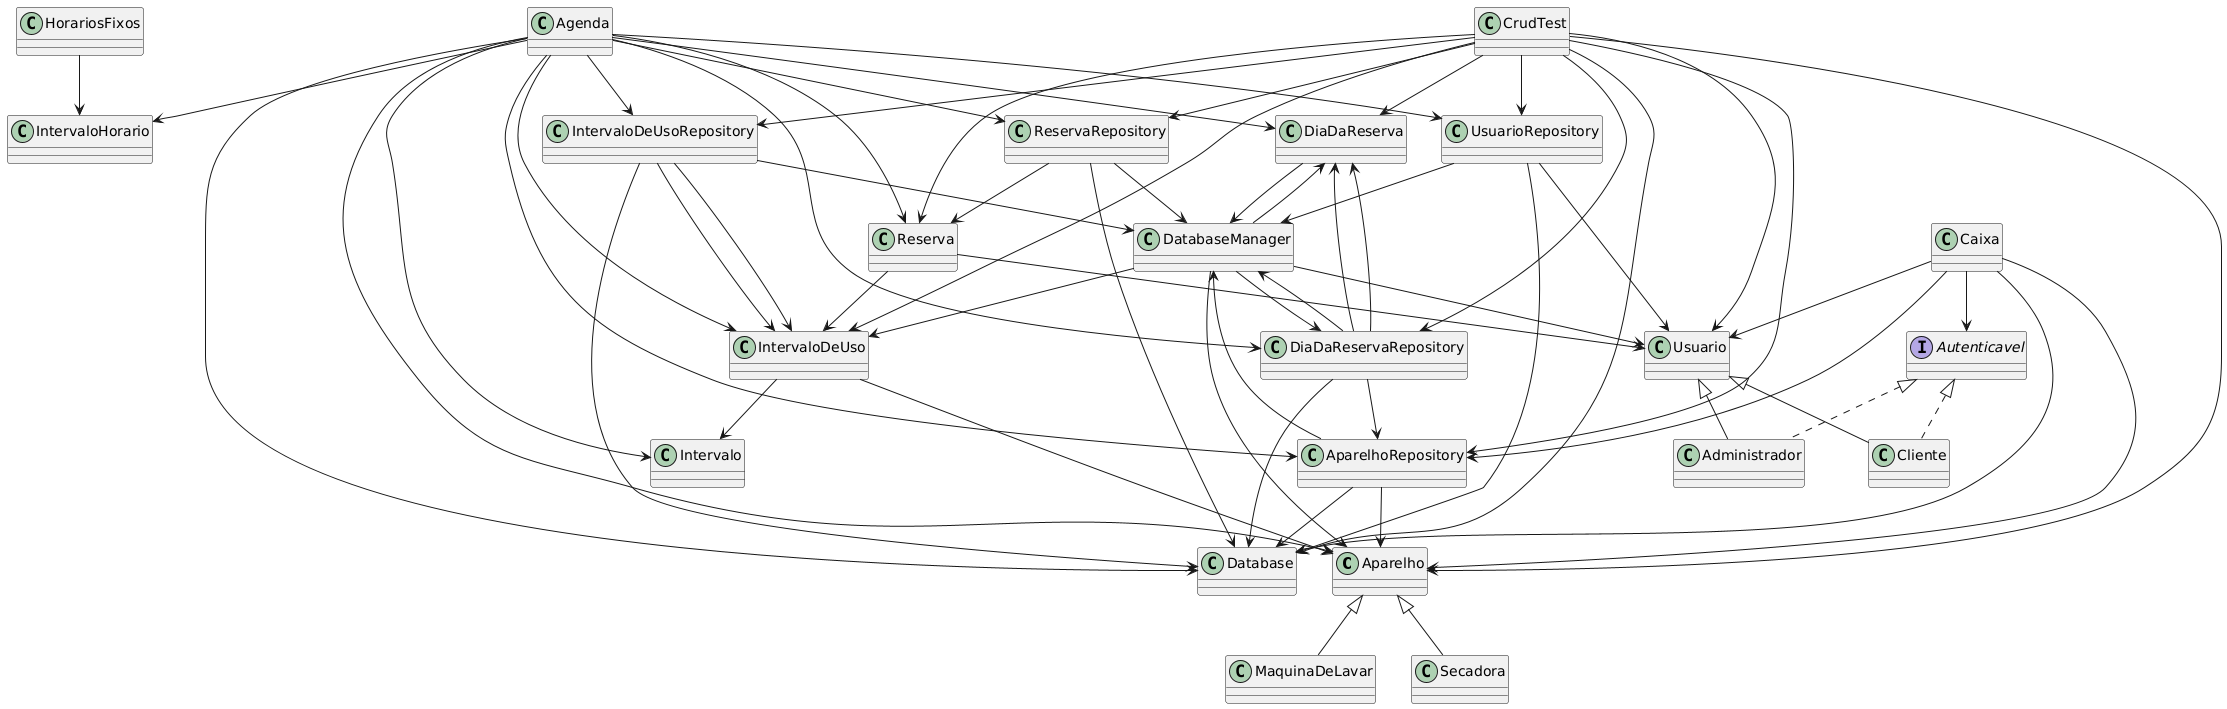

The diagram above was rendered by PlantUML. Its source (embedded in the PNG):
@startuml
class Aparelho
class MaquinaDeLavar
class Secadora

class Agenda
class Reserva
class DiaDaReserva
class Intervalo
class IntervaloDeUso
class IntervaloHorario
class HorariosFixos

class Usuario
class Administrador
class Cliente
class Caixa

class Database
class DatabaseManager
class ReservaRepository
class AparelhoRepository
class DiaDaReservaRepository
class IntervaloDeUsoRepository
class UsuarioRepository

class CrudTest

Agenda --> Aparelho
Agenda --> AparelhoRepository
Agenda --> Reserva
Agenda --> ReservaRepository
Agenda --> DiaDaReserva
Agenda --> DiaDaReservaRepository
Agenda --> Intervalo
Agenda --> IntervaloDeUso
Agenda --> IntervaloDeUsoRepository 
Agenda --> IntervaloHorario
Agenda --> Database
Agenda --> UsuarioRepository

Caixa --> Aparelho
Caixa --> AparelhoRepository
Caixa --> Usuario
Caixa --> Database
Caixa --> Autenticavel

Reserva --> Usuario
Reserva --> IntervaloDeUso 

Aparelho <|-- MaquinaDeLavar  
Aparelho <|-- Secadora  

Usuario <|-- Administrador
Usuario <|-- Cliente 
  
Autenticavel <|.. Cliente 
Autenticavel <|.. Administrador  

IntervaloDeUso --> Aparelho  
IntervaloDeUso --> Intervalo

HorariosFixos --> IntervaloHorario

DiaDaReserva --> DatabaseManager 

CrudTest --> IntervaloDeUsoRepository 
CrudTest --> IntervaloDeUso
CrudTest --> DiaDaReserva
CrudTest --> DiaDaReservaRepository
CrudTest --> Reserva
CrudTest --> ReservaRepository
CrudTest --> Database
CrudTest --> Aparelho
CrudTest --> AparelhoRepository
CrudTest --> Usuario
CrudTest --> UsuarioRepository

DatabaseManager --> Aparelho
DatabaseManager --> Usuario
DatabaseManager --> IntervaloDeUso
DatabaseManager --> DiaDaReserva
DatabaseManager --> DiaDaReservaRepository

UsuarioRepository --> Usuario
UsuarioRepository --> Database
UsuarioRepository --> DatabaseManager

ReservaRepository --> Database
ReservaRepository --> Reserva
ReservaRepository --> DatabaseManager

AparelhoRepository --> Database
AparelhoRepository --> Aparelho
AparelhoRepository --> DatabaseManager

IntervaloDeUsoRepository --> IntervaloDeUso 
DiaDaReservaRepository --> DiaDaReserva

IntervaloDeUsoRepository --> Database
IntervaloDeUsoRepository --> DatabaseManager
IntervaloDeUsoRepository --> IntervaloDeUso

DiaDaReservaRepository --> Database
DiaDaReservaRepository --> DatabaseManager 
DiaDaReservaRepository --> AparelhoRepository
DiaDaReservaRepository --> DiaDaReserva 

interface Autenticavel
@enduml